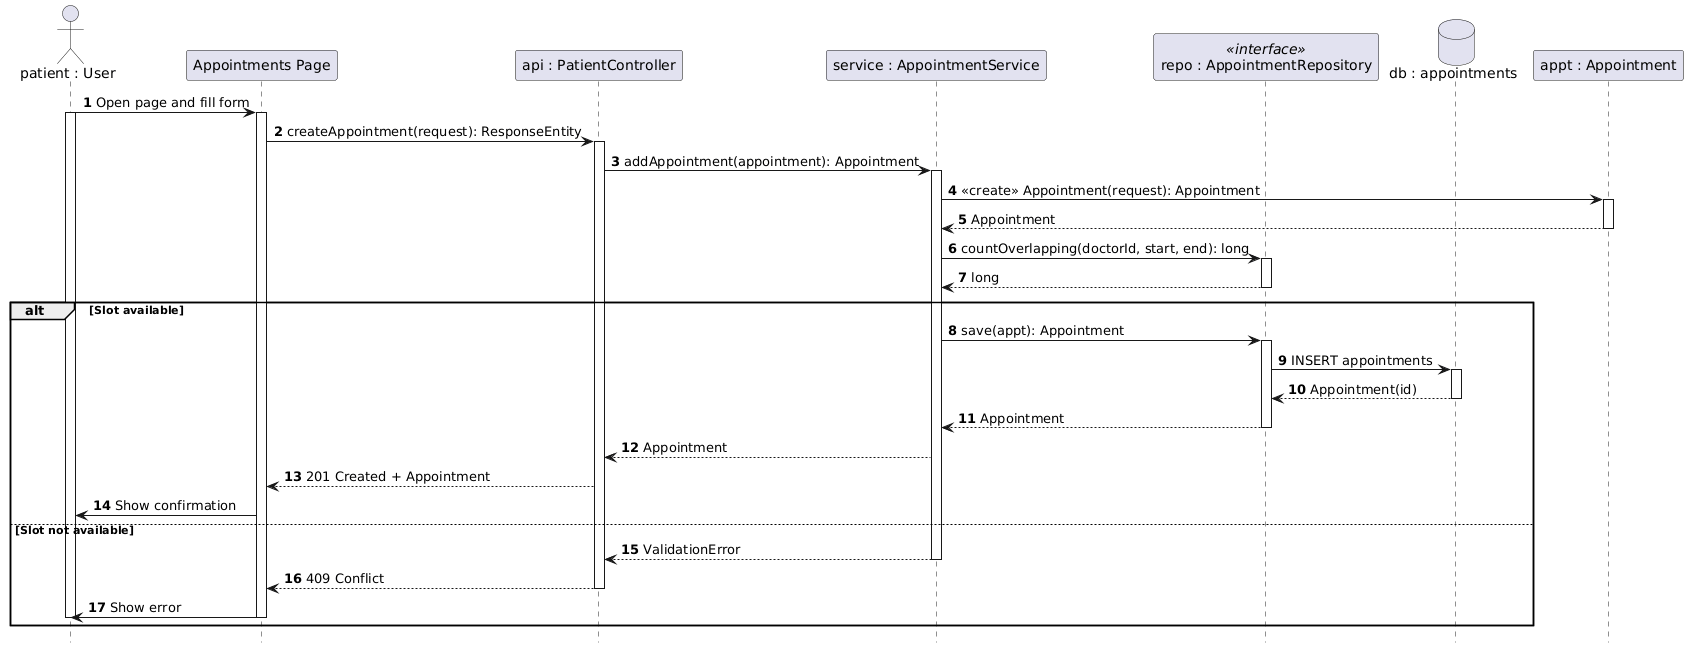

The diagram above was rendered by PlantUML. Its source (embedded in the PNG):
@startuml AppointmentCreation
skinparam style strict
skinparam shadowing false
hide footbox
autonumber

actor "patient : User" as Patient
participant "Appointments Page" as FE
participant "api : PatientController" as API
participant "service : AppointmentService" as APS
participant "repo : AppointmentRepository" as AR <<interface>>
database "db : appointments" as DB
participant "appt : Appointment" as APPT

Patient -> FE: Open page and fill form
activate Patient
activate FE
FE -> API: createAppointment(request): ResponseEntity
activate API
API -> APS: addAppointment(appointment): Appointment
activate APS
APS -> APPT: <<create>> Appointment(request): Appointment
activate APPT
APPT --> APS: Appointment
deactivate APPT
APS -> AR: countOverlapping(doctorId, start, end): long
activate AR
AR --> APS: long
deactivate AR

alt Slot available
  APS -> AR: save(appt): Appointment
  activate AR
  AR -> DB: INSERT appointments
  activate DB
  DB --> AR: Appointment(id)
  deactivate DB
  AR --> APS: Appointment
  deactivate AR
  APS --> API: Appointment
  API --> FE: 201 Created + Appointment
  FE -> Patient: Show confirmation
else Slot not available
  APS --> API: ValidationError
  deactivate APS
  API --> FE: 409 Conflict
  deactivate API
  FE -> Patient: Show error
  deactivate FE
  deactivate Patient
end
@enduml